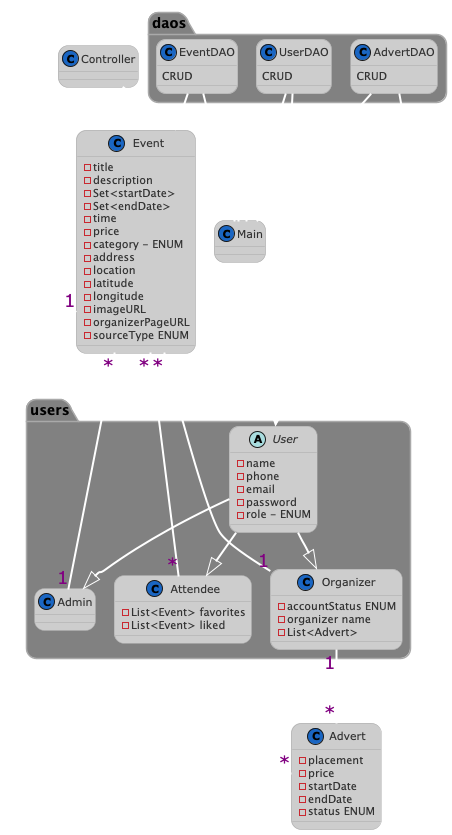

The diagram above was rendered by PlantUML. Its source (embedded in the PNG):
@startuml
!pragma layout smetana
!theme reddress-lightblue
skinparam backgroundColor none
skinparam ArrowColor white
skinparam ArrowThickness 2
skinparam roundcorner 20
skinparam ArrowFontColor Purple
skinparam ArrowFontSize 18
skinparam package {
BackgroundColor grey
BorderColor darkgrey
}

'https://plantuml.com/class-diagram
class Main{}

package users{
abstract class User{
- name
- phone
- email
- password
- role - ENUM
}
class Admin{}
class Attendee{
- List<Event> favorites
- List<Event> liked
}
class Organizer{
- accountStatus ENUM
- organizer name
- List<Advert>
}
}

User --|> Organizer
User --|> Admin
User --|> Attendee

class Event {
- title
- description
- Set<startDate>
- Set<endDate>
- time
- price
- category - ENUM
- address
- location
- latitude
- longitude
- imageURL
- organizerPageURL
- sourceType ENUM
}

Event "*"----"*" Attendee
Event "*"--"1" Admin
Event "*"--"1" Organizer
Event "1"--"*" Advert

class Advert{
- placement
- price
- startDate
- endDate
- status ENUM
}
Organizer "1" --- "*" Advert
class Controller{}
Controller -- Main
package daos{
class EventDAO{
CRUD
}
EventDAO --> Event
EventDAO -- Main

class UserDAO{
CRUD
}
UserDAO --> User
UserDAO -- Main

class AdvertDAO{
CRUD
}
AdvertDAO --> Advert
AdvertDAO -- Main
}
@enduml